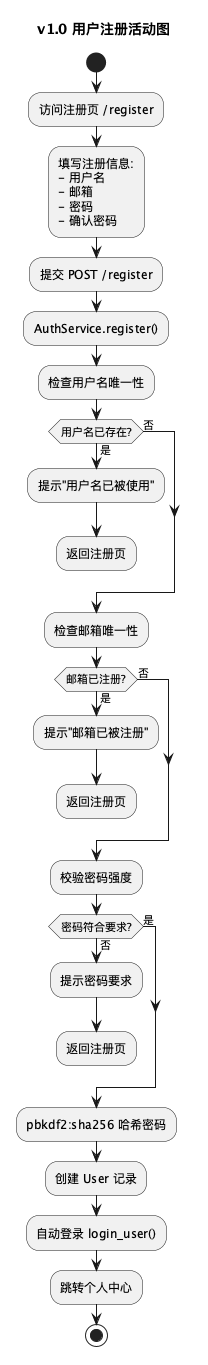

The diagram above was rendered by PlantUML. Its source (embedded in the PNG):
@startuml
title v1.0 用户注册活动图

start
:访问注册页 /register;

:填写注册信息:
- 用户名
- 邮箱
- 密码
- 确认密码;

:提交 POST /register;

:AuthService.register();

:检查用户名唯一性;
if (用户名已存在?) then (是)
  :提示"用户名已被使用";
  :返回注册页;
  detach
else (否)
endif

:检查邮箱唯一性;
if (邮箱已注册?) then (是)
  :提示"邮箱已被注册";
  :返回注册页;
  detach
else (否)
endif

:校验密码强度;
if (密码符合要求?) then (是)
else (否)
  :提示密码要求;
  :返回注册页;
  detach
endif

:pbkdf2:sha256 哈希密码;
:创建 User 记录;
:自动登录 login_user();
:跳转个人中心;

stop
@enduml